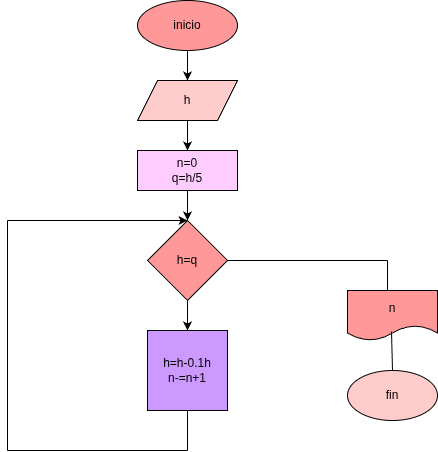

The diagram above was exported from draw.io. Its source (the exported page's mxGraphModel, read from the mxfile embedded in the PNG):
<mxGraphModel dx="734" dy="483" grid="1" gridSize="10" guides="1" tooltips="1" connect="1" arrows="1" fold="1" page="1" pageScale="1" pageWidth="850" pageHeight="1100" math="0" shadow="0">
  <root>
    <mxCell id="0" />
    <mxCell id="1" parent="0" />
    <mxCell id="2" value="inicio" style="ellipse;whiteSpace=wrap;html=1;fillColor=#FF9999;" vertex="1" parent="1">
      <mxGeometry x="280" y="10" width="100" height="50" as="geometry" />
    </mxCell>
    <mxCell id="3" value="" style="endArrow=classic;html=1;exitX=0.5;exitY=1;exitDx=0;exitDy=0;" edge="1" parent="1" source="2">
      <mxGeometry width="50" height="50" relative="1" as="geometry">
        <mxPoint x="350" y="280" as="sourcePoint" />
        <mxPoint x="330" y="90" as="targetPoint" />
      </mxGeometry>
    </mxCell>
    <mxCell id="4" value="h" style="shape=parallelogram;perimeter=parallelogramPerimeter;whiteSpace=wrap;html=1;fixedSize=1;fillColor=#FFCCCC;" vertex="1" parent="1">
      <mxGeometry x="280" y="90" width="100" height="40" as="geometry" />
    </mxCell>
    <mxCell id="5" value="" style="endArrow=classic;html=1;exitX=0.5;exitY=1;exitDx=0;exitDy=0;" edge="1" parent="1" source="4">
      <mxGeometry width="50" height="50" relative="1" as="geometry">
        <mxPoint x="350" y="280" as="sourcePoint" />
        <mxPoint x="330" y="160" as="targetPoint" />
      </mxGeometry>
    </mxCell>
    <mxCell id="6" value="n=0&lt;div&gt;q=h/5&lt;/div&gt;" style="rounded=0;whiteSpace=wrap;html=1;fillColor=#FFCCFF;" vertex="1" parent="1">
      <mxGeometry x="280" y="160" width="100" height="40" as="geometry" />
    </mxCell>
    <mxCell id="7" value="" style="endArrow=classic;html=1;exitX=0.5;exitY=1;exitDx=0;exitDy=0;" edge="1" parent="1" source="6">
      <mxGeometry width="50" height="50" relative="1" as="geometry">
        <mxPoint x="350" y="280" as="sourcePoint" />
        <mxPoint x="330" y="230" as="targetPoint" />
      </mxGeometry>
    </mxCell>
    <mxCell id="8" value="h=q" style="rhombus;whiteSpace=wrap;html=1;fillColor=#FF9999;" vertex="1" parent="1">
      <mxGeometry x="290" y="230" width="80" height="80" as="geometry" />
    </mxCell>
    <mxCell id="9" value="" style="endArrow=classic;html=1;exitX=0.5;exitY=1;exitDx=0;exitDy=0;" edge="1" parent="1" source="8">
      <mxGeometry width="50" height="50" relative="1" as="geometry">
        <mxPoint x="350" y="400" as="sourcePoint" />
        <mxPoint x="330" y="340" as="targetPoint" />
      </mxGeometry>
    </mxCell>
    <mxCell id="10" value="h=h-0.1h&lt;div&gt;n-=n+1&lt;/div&gt;" style="whiteSpace=wrap;html=1;aspect=fixed;fillColor=#CC99FF;" vertex="1" parent="1">
      <mxGeometry x="290" y="340" width="80" height="80" as="geometry" />
    </mxCell>
    <mxCell id="11" value="" style="endArrow=none;html=1;entryX=0.5;entryY=1;entryDx=0;entryDy=0;" edge="1" parent="1" target="10">
      <mxGeometry width="50" height="50" relative="1" as="geometry">
        <mxPoint x="330" y="460" as="sourcePoint" />
        <mxPoint x="400" y="470" as="targetPoint" />
      </mxGeometry>
    </mxCell>
    <mxCell id="13" value="" style="endArrow=none;html=1;" edge="1" parent="1">
      <mxGeometry width="50" height="50" relative="1" as="geometry">
        <mxPoint x="150" y="460" as="sourcePoint" />
        <mxPoint x="330" y="460" as="targetPoint" />
      </mxGeometry>
    </mxCell>
    <mxCell id="14" value="" style="endArrow=none;html=1;" edge="1" parent="1">
      <mxGeometry width="50" height="50" relative="1" as="geometry">
        <mxPoint x="150" y="460" as="sourcePoint" />
        <mxPoint x="150" y="230" as="targetPoint" />
      </mxGeometry>
    </mxCell>
    <mxCell id="15" value="" style="endArrow=classic;html=1;entryX=0.5;entryY=0;entryDx=0;entryDy=0;" edge="1" parent="1" target="8">
      <mxGeometry width="50" height="50" relative="1" as="geometry">
        <mxPoint x="150" y="230" as="sourcePoint" />
        <mxPoint x="400" y="340" as="targetPoint" />
      </mxGeometry>
    </mxCell>
    <mxCell id="16" value="" style="endArrow=none;html=1;exitX=1;exitY=0.5;exitDx=0;exitDy=0;" edge="1" parent="1" source="8">
      <mxGeometry width="50" height="50" relative="1" as="geometry">
        <mxPoint x="350" y="390" as="sourcePoint" />
        <mxPoint x="530" y="270" as="targetPoint" />
      </mxGeometry>
    </mxCell>
    <mxCell id="17" value="" style="endArrow=none;html=1;" edge="1" parent="1">
      <mxGeometry width="50" height="50" relative="1" as="geometry">
        <mxPoint x="530" y="300" as="sourcePoint" />
        <mxPoint x="530" y="270" as="targetPoint" />
      </mxGeometry>
    </mxCell>
    <mxCell id="18" value="n" style="shape=document;whiteSpace=wrap;html=1;boundedLbl=1;fillColor=#FF9999;" vertex="1" parent="1">
      <mxGeometry x="490" y="300" width="90" height="50" as="geometry" />
    </mxCell>
    <mxCell id="20" value="" style="endArrow=none;html=1;entryX=0.489;entryY=0.82;entryDx=0;entryDy=0;entryPerimeter=0;" edge="1" parent="1" target="18">
      <mxGeometry width="50" height="50" relative="1" as="geometry">
        <mxPoint x="535" y="380" as="sourcePoint" />
        <mxPoint x="400" y="340" as="targetPoint" />
      </mxGeometry>
    </mxCell>
    <mxCell id="21" value="fin" style="ellipse;whiteSpace=wrap;html=1;fillColor=#FFCCCC;" vertex="1" parent="1">
      <mxGeometry x="490" y="380" width="90" height="50" as="geometry" />
    </mxCell>
  </root>
</mxGraphModel>